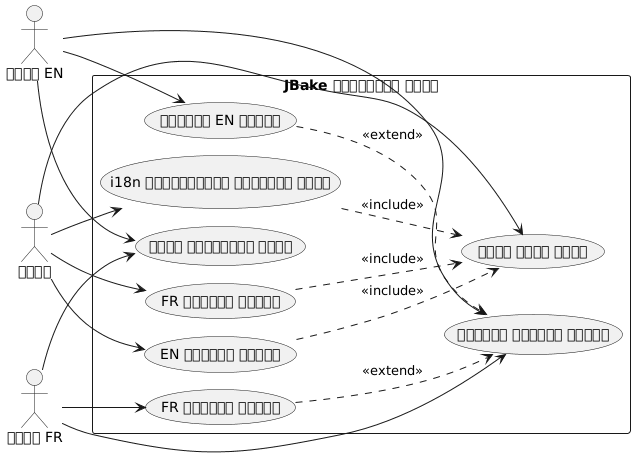

The diagram above was rendered by PlantUML. Its source (embedded in the PNG):
@startuml
left to right direction
skinparam packageStyle rectangle

actor "লেখক" as author
actor "পাঠক FR" as reader_fr
actor "পাঠক EN" as reader_en

rectangle "JBake বহুভাষিক সাইট" {
  usecase "FR নিবন্ধ লিখুন" as UC1
  usecase "EN নিবন্ধ লিখুন" as UC2
  usecase "i18n বার্তাগুলি কনফিগার করুন" as UC3
  usecase "সাইট তৈরি করুন" as UC4
  usecase "FR নিবন্ধ পড়ুন" as UC5
  usecase "নিবন্ধ EN পড়ুন" as UC6
  usecase "ভাষা পরিবর্তন করুন" as UC7
  usecase "উপলব্ধ অনুবাদ দেখুন" as UC8
}

author --> UC1
author --> UC2
author --> UC3
author --> UC4

reader_fr --> UC5
reader_fr --> UC7
reader_fr --> UC8

reader_en --> UC6
reader_en --> UC7
reader_en --> UC8

UC1 ..> UC4 : <<include>>
UC2 ..> UC4 : <<include>>
UC3 ..> UC4 : <<include>>
UC5 ..> UC8 : <<extend>>
UC6 ..> UC8 : <<extend>>
@enduml